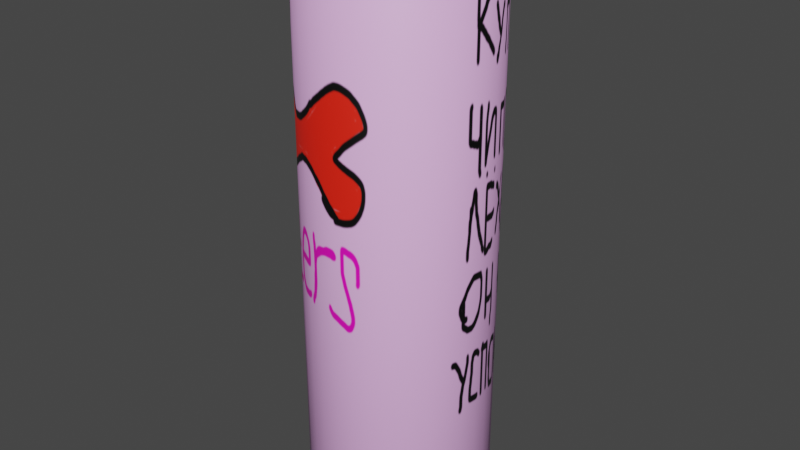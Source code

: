 # Source: CrabstersChips.blend  (saved by Blender 2.83.19; exported with 4.5.12 LTS)
import bpy
from mathutils import Matrix  # noqa: F401  (used for matrix-valued properties, if any)

bpy.ops.wm.read_factory_settings(use_empty=True)
scene = bpy.context.scene
scene.name = 'Scene'

# ---- collections
col_collection = bpy.data.collections.new('Collection'); scene.collection.children.link(col_collection)

# ---- images (referenced by path relative to the original .blend; pixels are not part of the script)
import os
ASSET_DIR = os.environ.get("B2B_ASSET_DIR", "")  # directory of the original .blend (textures are referenced by path, not embedded)
HERE = os.path.dirname(os.path.abspath(__file__))  # packed textures are extracted next to this script under _unpacked/

def load_image(name, relpath, width, height, colorspace="sRGB"):
    """Load a texture the original file referenced (path relative to the .blend, or extracted next to this script)."""
    p = next((c for c in (os.path.join(HERE, relpath), os.path.join(ASSET_DIR, relpath)) if relpath and os.path.exists(c)), "")
    if p:
        img = bpy.data.images.load(p, check_existing=True)
        img.name = name
    else:  # same state as the original file: an image datablock whose file is absent (Cycles renders it pink)
        img = bpy.data.images.new(name, width, height)
        img.source = "FILE"
        img.filepath = "//" + (relpath or name)
    img.colorspace_settings.name = colorspace
    return img
img_chipssurface = load_image('ChipsSurface', '_unpacked/CrabstersChipsSurface.df2e8720.png', 1024, 1024, 'sRGB')

# ---- materials (node trees are filled in below, after node groups)
mat_material_001 = bpy.data.materials.new('Material.001')
mat_material_001.use_transparent_shadow = False
mat_capsurface = bpy.data.materials.new('CapSurface')
mat_capsurface.use_transparent_shadow = False

# ---- material node trees
mat_material_001.use_nodes = True; mat_material_001.node_tree.nodes.clear()
_N = mat_material_001.node_tree.nodes; _L = mat_material_001.node_tree.links
n0 = _N.new('ShaderNodeOutputMaterial'); n0.name = 'Material Output'; n0.location = (300, 300)
n1 = _N.new('ShaderNodeBsdfPrincipled'); n1.name = 'Principled BSDF'; n1.location = (10, 300)
n1.distribution = 'GGX'
n1.subsurface_method = 'BURLEY'
n1.inputs[3].default_value = 1.45
n1.inputs[27].default_value = (0.0, 0.0, 0.0, 1.0)
n1.inputs[28].default_value = 1.0
n2 = _N.new('ShaderNodeTexImage'); n2.name = 'Image Texture'; n2.location = (-466, 239)
n2.image = img_chipssurface
_L.new(n1.outputs[0], n0.inputs[0])
_L.new(n2.outputs[0], n1.inputs[0])
n0.is_active_output = True
mat_capsurface.use_nodes = True; mat_capsurface.node_tree.nodes.clear()
_N = mat_capsurface.node_tree.nodes; _L = mat_capsurface.node_tree.links
n0 = _N.new('ShaderNodeBsdfPrincipled'); n0.name = 'Principled BSDF'; n0.location = (10, 300)
n0.distribution = 'GGX'
n0.subsurface_method = 'BURLEY'
n0.inputs[0].default_value = (0.0, 0.0, 0.0, 1.0)
n0.inputs[3].default_value = 1.45
n0.inputs[27].default_value = (0.0, 0.0, 0.0, 1.0)
n0.inputs[28].default_value = 1.0
n1 = _N.new('ShaderNodeOutputMaterial'); n1.name = 'Material Output'; n1.location = (300, 300)
_L.new(n0.outputs[0], n1.inputs[0])
n1.is_active_output = True

# ---- world
world_world = bpy.data.worlds.new('World'); scene.world = world_world
world_world.use_nodes = True; world_world.node_tree.nodes.clear()
_N = world_world.node_tree.nodes; _L = world_world.node_tree.links
n0 = _N.new('ShaderNodeOutputWorld'); n0.name = 'World Output'; n0.location = (300, 300)
n1 = _N.new('ShaderNodeBackground'); n1.name = 'Background'; n1.location = (10, 300)
n1.inputs[0].default_value = (0.05088, 0.05088, 0.05088, 1.0)
_L.new(n1.outputs[0], n0.inputs[0])
n0.is_active_output = True
world_world.color = (0.05088, 0.05088, 0.05088)
world_world.use_sun_shadow = False
world_world.sun_shadow_jitter_overblur = 0.0

# ---- meshes
me_cylinder = bpy.data.meshes.new('Cylinder')
me_cylinder.from_pydata([(0.0, 1.0, -1.0), (0.0, 1.0, 1.0), (0.1951, 0.9808, -1.0), (0.1951, 0.9808, 1.0), (0.3827, 0.9239, -1.0), (0.3827, 0.9239, 1.0), (0.5556, 0.8315, -1.0), (0.5556, 0.8315, 1.0), (0.7071, 0.7071, -1.0), (0.7071, 0.7071, 1.0), (0.8315, 0.5556, -1.0), (0.8315, 0.5556, 1.0), (0.9239, 0.3827, -1.0), (0.9239, 0.3827, 1.0), (0.9808, 0.1951, -1.0), (0.9808, 0.1951, 1.0), (1.0, 7.55e-08, -1.0), (1.0, 7.55e-08, 1.0), (0.9808, -0.1951, -1.0), (0.9808, -0.1951, 1.0), (0.9239, -0.3827, -1.0), (0.9239, -0.3827, 1.0), (0.8315, -0.5556, -1.0), (0.8315, -0.5556, 1.0), (0.7071, -0.7071, -1.0), (0.7071, -0.7071, 1.0), (0.5556, -0.8315, -1.0), (0.5556, -0.8315, 1.0), (0.3827, -0.9239, -1.0), (0.3827, -0.9239, 1.0), (0.1951, -0.9808, -1.0), (0.1951, -0.9808, 1.0), (-3.258e-07, -1.0, -1.0), (-3.258e-07, -1.0, 1.0), (-0.1951, -0.9808, -1.0), (-0.1951, -0.9808, 1.0), (-0.3827, -0.9239, -1.0), (-0.3827, -0.9239, 1.0), (-0.5556, -0.8315, -1.0), (-0.5556, -0.8315, 1.0), (-0.7071, -0.7071, -1.0), (-0.7071, -0.7071, 1.0), (-0.8315, -0.5556, -1.0), (-0.8315, -0.5556, 1.0), (-0.9239, -0.3827, -1.0), (-0.9239, -0.3827, 1.0), (-0.9808, -0.1951, -1.0), (-0.9808, -0.1951, 1.0), (-1.0, 9.656e-07, -1.0), (-1.0, 9.656e-07, 1.0), (-0.9808, 0.1951, -1.0), (-0.9808, 0.1951, 1.0), (-0.9239, 0.3827, -1.0), (-0.9239, 0.3827, 1.0), (-0.8315, 0.5556, -1.0), (-0.8315, 0.5556, 1.0), (-0.7071, 0.7071, -1.0), (-0.7071, 0.7071, 1.0), (-0.5556, 0.8315, -1.0), (-0.5556, 0.8315, 1.0), (-0.3827, 0.9239, -1.0), (-0.3827, 0.9239, 1.0), (-0.1951, 0.9808, -1.0), (-0.1951, 0.9808, 1.0)], [], [(0, 1, 3, 2), (2, 3, 5, 4), (4, 5, 7, 6), (6, 7, 9, 8), (8, 9, 11, 10), (10, 11, 13, 12), (12, 13, 15, 14), (14, 15, 17, 16), (16, 17, 19, 18), (18, 19, 21, 20), (20, 21, 23, 22), (22, 23, 25, 24), (24, 25, 27, 26), (26, 27, 29, 28), (28, 29, 31, 30), (30, 31, 33, 32), (32, 33, 35, 34), (34, 35, 37, 36), (36, 37, 39, 38), (38, 39, 41, 40), (40, 41, 43, 42), (42, 43, 45, 44), (44, 45, 47, 46), (46, 47, 49, 48), (48, 49, 51, 50), (50, 51, 53, 52), (52, 53, 55, 54), (54, 55, 57, 56), (56, 57, 59, 58), (58, 59, 61, 60), (3, 1, 63, 61, 59, 57, 55, 53, 51, 49, 47, 45, 43, 41, 39, 37, 35, 33, 31, 29, 27, 25, 23, 21, 19, 17, 15, 13, 11, 9, 7, 5), (60, 61, 63, 62), (62, 63, 1, 0), (0, 2, 4, 6, 8, 10, 12, 14, 16, 18, 20, 22, 24, 26, 28, 30, 32, 34, 36, 38, 40, 42, 44, 46, 48, 50, 52, 54, 56, 58, 60, 62)])
me_cylinder.polygons.foreach_set('use_smooth', [True] * 34)
_uv = me_cylinder.uv_layers.new(name='UVMap')
_uv.uv.foreach_set('vector', [1.0, 0.5, 1.0, 1.0, 0.9688, 1.0, 0.9688, 0.5, 0.9688, 0.5, 0.9688, 1.0, 0.9375, 1.0, 0.9375, 0.5, 0.9375, 0.5, 0.9375, 1.0, 0.9062, 1.0, 0.9062, 0.5, 0.9062, 0.5, 0.9062, 1.0, 0.875, 1.0, 0.875, 0.5, 0.875, 0.5, 0.875, 1.0, 0.8438, 1.0, 0.8438, 0.5, 0.8438, 0.5, 0.8438, 1.0, 0.8125, 1.0, 0.8125, 0.5, 0.8125, 0.5, 0.8125, 1.0, 0.7812, 1.0, 0.7812, 0.5, 0.7812, 0.5, 0.7812, 1.0, 0.75, 1.0, 0.75, 0.5, 0.75, 0.5, 0.75, 1.0, 0.7188, 1.0, 0.7188, 0.5, 0.7188, 0.5, 0.7188, 1.0, 0.6875, 1.0, 0.6875, 0.5, 0.6875, 0.5, 0.6875, 1.0, 0.6562, 1.0, 0.6562, 0.5, 0.6562, 0.5, 0.6562, 1.0, 0.625, 1.0, 0.625, 0.5, 0.625, 0.5, 0.625, 1.0, 0.5938, 1.0, 0.5938, 0.5, 0.5938, 0.5, 0.5938, 1.0, 0.5625, 1.0, 0.5625, 0.5, 0.5625, 0.5, 0.5625, 1.0, 0.5312, 1.0, 0.5312, 0.5, 0.5312, 0.5, 0.5312, 1.0, 0.5, 1.0, 0.5, 0.5, 0.5, 0.5, 0.5, 1.0, 0.4688, 1.0, 0.4688, 0.5, 0.4688, 0.5, 0.4688, 1.0, 0.4375, 1.0, 0.4375, 0.5, 0.4375, 0.5, 0.4375, 1.0, 0.4062, 1.0, 0.4062, 0.5, 0.4062, 0.5, 0.4062, 1.0, 0.375, 1.0, 0.375, 0.5, 0.375, 0.5, 0.375, 1.0, 0.3438, 1.0, 0.3438, 0.5, 0.3438, 0.5, 0.3438, 1.0, 0.3125, 1.0, 0.3125, 0.5, 0.3125, 0.5, 0.3125, 1.0, 0.2812, 1.0, 0.2812, 0.5, 0.2812, 0.5, 0.2812, 1.0, 0.25, 1.0, 0.25, 0.5, 0.25, 0.5, 0.25, 1.0, 0.2188, 1.0, 0.2188, 0.5, 0.2188, 0.5, 0.2188, 1.0, 0.1875, 1.0, 0.1875, 0.5, 0.1875, 0.5, 0.1875, 1.0, 0.1562, 1.0, 0.1562, 0.5, 0.1562, 0.5, 0.1562, 1.0, 0.125, 1.0, 0.125, 0.5, 0.125, 0.5, 0.125, 1.0, 0.09375, 1.0, 0.09375, 0.5, 0.09375, 0.5, 0.09375, 1.0, 0.0625, 1.0, 0.0625, 0.5, 0.2968, 0.4854, 0.25, 0.49, 0.2032, 0.4854, 0.1582, 0.4717, 0.1167, 0.4496, 0.08029, 0.4197, 0.05045, 0.3833, 0.02827, 0.3418, 0.01461, 0.2968, 0.01, 0.25, 0.01461, 0.2032, 0.02827, 0.1582, 0.05045, 0.1167, 0.08029, 0.08029, 0.1167, 0.05045, 0.1582, 0.02827, 0.2032, 0.01461, 0.25, 0.01, 0.2968, 0.01461, 0.3418, 0.02827, 0.3833, 0.05045, 0.4197, 0.08029, 0.4496, 0.1167, 0.4717, 0.1582, 0.4854, 0.2032, 0.49, 0.25, 0.4854, 0.2968, 0.4717, 0.3418, 0.4496, 0.3833, 0.4197, 0.4197, 0.3833, 0.4496, 0.3418, 0.4717, 0.0625, 0.5, 0.0625, 1.0, 0.03125, 1.0, 0.03125, 0.5, 0.03125, 0.5, 0.03125, 1.0, 0.0, 1.0, 0.0, 0.5, 0.75, 0.49, 0.7968, 0.4854, 0.8418, 0.4717, 0.8833, 0.4496, 0.9197, 0.4197, 0.9496, 0.3833, 0.9717, 0.3418, 0.9854, 0.2968, 0.99, 0.25, 0.9854, 0.2032, 0.9717, 0.1582, 0.9496, 0.1167, 0.9197, 0.08029, 0.8833, 0.05045, 0.8418, 0.02827, 0.7968, 0.01461, 0.75, 0.01, 0.7032, 0.01461, 0.6582, 0.02827, 0.6167, 0.05045, 0.5803, 0.08029, 0.5504, 0.1167, 0.5283, 0.1582, 0.5146, 0.2032, 0.51, 0.25, 0.5146, 0.2968, 0.5283, 0.3418, 0.5504, 0.3833, 0.5803, 0.4197, 0.6167, 0.4496, 0.6582, 0.4717, 0.7032, 0.4854])
me_cylinder.materials.append(mat_material_001)
me_cylinder.use_remesh_fix_poles = True
me_cylinder.use_remesh_preserve_attributes = False
me_cylinder.use_mirror_vertex_groups = False
me_cylinder.update()
me_cylinder_001 = bpy.data.meshes.new('Cylinder.001')
me_cylinder_001.from_pydata([(0.0, 1.0, -1.0), (0.0, 1.0, 1.0), (0.1951, 0.9808, -1.0), (0.1951, 0.9808, 1.0), (0.3827, 0.9239, -1.0), (0.3827, 0.9239, 1.0), (0.5556, 0.8315, -1.0), (0.5556, 0.8315, 1.0), (0.7071, 0.7071, -1.0), (0.7071, 0.7071, 1.0), (0.8315, 0.5556, -1.0), (0.8315, 0.5556, 1.0), (0.9239, 0.3827, -1.0), (0.9239, 0.3827, 1.0), (0.9808, 0.1951, -1.0), (0.9808, 0.1951, 1.0), (1.0, 7.55e-08, -1.0), (1.0, 7.55e-08, 1.0), (0.9808, -0.1951, -1.0), (0.9808, -0.1951, 1.0), (0.9239, -0.3827, -1.0), (0.9239, -0.3827, 1.0), (0.8315, -0.5556, -1.0), (0.8315, -0.5556, 1.0), (0.7071, -0.7071, -1.0), (0.7071, -0.7071, 1.0), (0.5556, -0.8315, -1.0), (0.5556, -0.8315, 1.0), (0.3827, -0.9239, -1.0), (0.3827, -0.9239, 1.0), (0.1951, -0.9808, -1.0), (0.1951, -0.9808, 1.0), (-3.258e-07, -1.0, -1.0), (-3.258e-07, -1.0, 1.0), (-0.1951, -0.9808, -1.0), (-0.1951, -0.9808, 1.0), (-0.3827, -0.9239, -1.0), (-0.3827, -0.9239, 1.0), (-0.5556, -0.8315, -1.0), (-0.5556, -0.8315, 1.0), (-0.7071, -0.7071, -1.0), (-0.7071, -0.7071, 1.0), (-0.8315, -0.5556, -1.0), (-0.8315, -0.5556, 1.0), (-0.9239, -0.3827, -1.0), (-0.9239, -0.3827, 1.0), (-0.9808, -0.1951, -1.0), (-0.9808, -0.1951, 1.0), (-1.0, 9.656e-07, -1.0), (-1.0, 9.656e-07, 1.0), (-0.9808, 0.1951, -1.0), (-0.9808, 0.1951, 1.0), (-0.9239, 0.3827, -1.0), (-0.9239, 0.3827, 1.0), (-0.8315, 0.5556, -1.0), (-0.8315, 0.5556, 1.0), (-0.7071, 0.7071, -1.0), (-0.7071, 0.7071, 1.0), (-0.5556, 0.8315, -1.0), (-0.5556, 0.8315, 1.0), (-0.3827, 0.9239, -1.0), (-0.3827, 0.9239, 1.0), (-0.1951, 0.9808, -1.0), (-0.1951, 0.9808, 1.0)], [], [(0, 1, 3, 2), (2, 3, 5, 4), (4, 5, 7, 6), (6, 7, 9, 8), (8, 9, 11, 10), (10, 11, 13, 12), (12, 13, 15, 14), (14, 15, 17, 16), (16, 17, 19, 18), (18, 19, 21, 20), (20, 21, 23, 22), (22, 23, 25, 24), (24, 25, 27, 26), (26, 27, 29, 28), (28, 29, 31, 30), (30, 31, 33, 32), (32, 33, 35, 34), (34, 35, 37, 36), (36, 37, 39, 38), (38, 39, 41, 40), (40, 41, 43, 42), (42, 43, 45, 44), (44, 45, 47, 46), (46, 47, 49, 48), (48, 49, 51, 50), (50, 51, 53, 52), (52, 53, 55, 54), (54, 55, 57, 56), (56, 57, 59, 58), (58, 59, 61, 60), (3, 1, 63, 61, 59, 57, 55, 53, 51, 49, 47, 45, 43, 41, 39, 37, 35, 33, 31, 29, 27, 25, 23, 21, 19, 17, 15, 13, 11, 9, 7, 5), (60, 61, 63, 62), (62, 63, 1, 0), (0, 2, 4, 6, 8, 10, 12, 14, 16, 18, 20, 22, 24, 26, 28, 30, 32, 34, 36, 38, 40, 42, 44, 46, 48, 50, 52, 54, 56, 58, 60, 62)])
me_cylinder_001.polygons.foreach_set('use_smooth', [True] * 34)
_uv = me_cylinder_001.uv_layers.new(name='UVMap')
_uv.uv.foreach_set('vector', [1.0, 0.5, 1.0, 1.0, 0.9688, 1.0, 0.9688, 0.5, 0.9688, 0.5, 0.9688, 1.0, 0.9375, 1.0, 0.9375, 0.5, 0.9375, 0.5, 0.9375, 1.0, 0.9062, 1.0, 0.9062, 0.5, 0.9062, 0.5, 0.9062, 1.0, 0.875, 1.0, 0.875, 0.5, 0.875, 0.5, 0.875, 1.0, 0.8438, 1.0, 0.8438, 0.5, 0.8438, 0.5, 0.8438, 1.0, 0.8125, 1.0, 0.8125, 0.5, 0.8125, 0.5, 0.8125, 1.0, 0.7812, 1.0, 0.7812, 0.5, 0.7812, 0.5, 0.7812, 1.0, 0.75, 1.0, 0.75, 0.5, 0.75, 0.5, 0.75, 1.0, 0.7188, 1.0, 0.7188, 0.5, 0.7188, 0.5, 0.7188, 1.0, 0.6875, 1.0, 0.6875, 0.5, 0.6875, 0.5, 0.6875, 1.0, 0.6562, 1.0, 0.6562, 0.5, 0.6562, 0.5, 0.6562, 1.0, 0.625, 1.0, 0.625, 0.5, 0.625, 0.5, 0.625, 1.0, 0.5938, 1.0, 0.5938, 0.5, 0.5938, 0.5, 0.5938, 1.0, 0.5625, 1.0, 0.5625, 0.5, 0.5625, 0.5, 0.5625, 1.0, 0.5312, 1.0, 0.5312, 0.5, 0.5312, 0.5, 0.5312, 1.0, 0.5, 1.0, 0.5, 0.5, 0.5, 0.5, 0.5, 1.0, 0.4688, 1.0, 0.4688, 0.5, 0.4688, 0.5, 0.4688, 1.0, 0.4375, 1.0, 0.4375, 0.5, 0.4375, 0.5, 0.4375, 1.0, 0.4062, 1.0, 0.4062, 0.5, 0.4062, 0.5, 0.4062, 1.0, 0.375, 1.0, 0.375, 0.5, 0.375, 0.5, 0.375, 1.0, 0.3438, 1.0, 0.3438, 0.5, 0.3438, 0.5, 0.3438, 1.0, 0.3125, 1.0, 0.3125, 0.5, 0.3125, 0.5, 0.3125, 1.0, 0.2812, 1.0, 0.2812, 0.5, 0.2812, 0.5, 0.2812, 1.0, 0.25, 1.0, 0.25, 0.5, 0.25, 0.5, 0.25, 1.0, 0.2188, 1.0, 0.2188, 0.5, 0.2188, 0.5, 0.2188, 1.0, 0.1875, 1.0, 0.1875, 0.5, 0.1875, 0.5, 0.1875, 1.0, 0.1562, 1.0, 0.1562, 0.5, 0.1562, 0.5, 0.1562, 1.0, 0.125, 1.0, 0.125, 0.5, 0.125, 0.5, 0.125, 1.0, 0.09375, 1.0, 0.09375, 0.5, 0.09375, 0.5, 0.09375, 1.0, 0.0625, 1.0, 0.0625, 0.5, 0.2968, 0.4854, 0.25, 0.49, 0.2032, 0.4854, 0.1582, 0.4717, 0.1167, 0.4496, 0.08029, 0.4197, 0.05045, 0.3833, 0.02827, 0.3418, 0.01461, 0.2968, 0.01, 0.25, 0.01461, 0.2032, 0.02827, 0.1582, 0.05045, 0.1167, 0.08029, 0.08029, 0.1167, 0.05045, 0.1582, 0.02827, 0.2032, 0.01461, 0.25, 0.01, 0.2968, 0.01461, 0.3418, 0.02827, 0.3833, 0.05045, 0.4197, 0.08029, 0.4496, 0.1167, 0.4717, 0.1582, 0.4854, 0.2032, 0.49, 0.25, 0.4854, 0.2968, 0.4717, 0.3418, 0.4496, 0.3833, 0.4197, 0.4197, 0.3833, 0.4496, 0.3418, 0.4717, 0.0625, 0.5, 0.0625, 1.0, 0.03125, 1.0, 0.03125, 0.5, 0.03125, 0.5, 0.03125, 1.0, 0.0, 1.0, 0.0, 0.5, 0.75, 0.49, 0.7968, 0.4854, 0.8418, 0.4717, 0.8833, 0.4496, 0.9197, 0.4197, 0.9496, 0.3833, 0.9717, 0.3418, 0.9854, 0.2968, 0.99, 0.25, 0.9854, 0.2032, 0.9717, 0.1582, 0.9496, 0.1167, 0.9197, 0.08029, 0.8833, 0.05045, 0.8418, 0.02827, 0.7968, 0.01461, 0.75, 0.01, 0.7032, 0.01461, 0.6582, 0.02827, 0.6167, 0.05045, 0.5803, 0.08029, 0.5504, 0.1167, 0.5283, 0.1582, 0.5146, 0.2032, 0.51, 0.25, 0.5146, 0.2968, 0.5283, 0.3418, 0.5504, 0.3833, 0.5803, 0.4197, 0.6167, 0.4496, 0.6582, 0.4717, 0.7032, 0.4854])
me_cylinder_001.materials.append(mat_capsurface)
me_cylinder_001.use_remesh_fix_poles = True
me_cylinder_001.use_remesh_preserve_attributes = False
me_cylinder_001.use_mirror_vertex_groups = False
me_cylinder_001.update()

# ---- objects
ob_cylinder = bpy.data.objects.new('Cylinder', me_cylinder)
ob_cylinder_001 = bpy.data.objects.new('Cylinder.001', me_cylinder_001)

# ---- transforms, parenting, visibility, modifiers, constraints
ob_cylinder.location = (0.0, 0.0, 2.449)
ob_cylinder.scale = (0.8033, 0.8033, 2.433)
ob_cylinder.lineart.crease_threshold = 0.0
ob_cylinder_001.location = (0.0, 0.0, 4.819)
ob_cylinder_001.scale = (0.9123, 0.9123, 0.07817)
ob_cylinder_001.lineart.crease_threshold = 0.0

# ---- collection membership
col_collection.objects.link(ob_cylinder)
col_collection.objects.link(ob_cylinder_001)

# ---- scene / render settings (as saved in the file)
scene.frame_start = 1; scene.frame_end = 250; scene.frame_set(1)
scene.render.engine = 'BLENDER_EEVEE_NEXT'
scene.cycles.use_denoising = False
scene.cycles.samples = 128
scene.cycles.sampling_pattern = 'TABULATED_SOBOL'
scene.cycles.use_adaptive_sampling = False
scene.cycles.use_light_tree = False
scene.view_settings.view_transform = 'Filmic'
bpy.context.view_layer.update()

# ---- added for rendering (the .blend has no active camera and no usable light): camera, sun
cam_auto = bpy.data.cameras.new('AutoCamera')
cam_auto.lens = 50.0
cam_auto.sensor_width = 36.0
cam_auto.clip_end = 1000.0
ob_auto_camera = bpy.data.objects.new('AutoCamera', cam_auto)
scene.collection.objects.link(ob_auto_camera)
ob_auto_camera.location = (5.10808, -6.12969, 6.54355)
ob_auto_camera.rotation_euler = (1.09748, -7.21219e-08, 0.694738)
scene.camera = ob_auto_camera
light_auto_sun = bpy.data.lights.new('AutoSun', 'SUN')
light_auto_sun.energy = 3.0
light_auto_sun.angle = 0.0523599
ob_auto_sun = bpy.data.objects.new('AutoSun', light_auto_sun)
scene.collection.objects.link(ob_auto_sun)
ob_auto_sun.rotation_euler = (0.872665, 0.174533, 0.523599)
bpy.context.view_layer.update()
